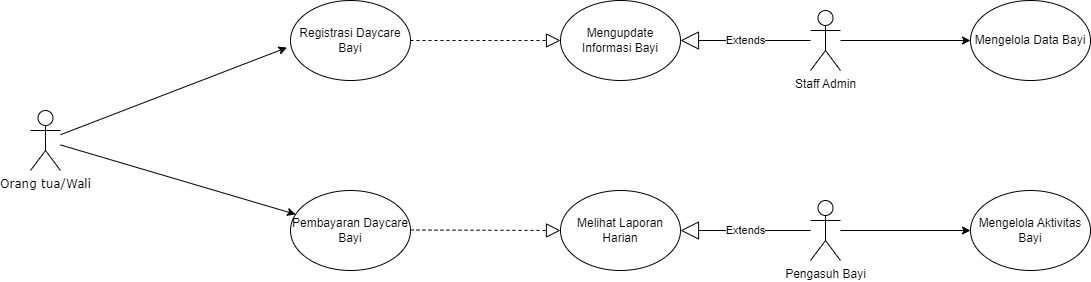

The diagram above was exported from draw.io. Its source (the exported page's mxGraphModel, read from the mxfile embedded in the PNG):
<mxGraphModel dx="954" dy="558" grid="1" gridSize="10" guides="1" tooltips="1" connect="1" arrows="1" fold="1" page="1" pageScale="1" pageWidth="850" pageHeight="1100" math="0" shadow="0">
  <root>
    <mxCell id="0" />
    <mxCell id="1" parent="0" />
    <object label="Orang tua/Wali" id="SPLtv-D785ofsWhWSg8D-1">
      <mxCell style="shape=umlActor;verticalLabelPosition=bottom;verticalAlign=top;html=1;outlineConnect=0;fontFamily=Verdana;" parent="1" vertex="1">
        <mxGeometry x="70" y="270" width="30" height="60" as="geometry" />
      </mxCell>
    </object>
    <mxCell id="TvlWa2O260B9gEWVFZoE-3" value="Registrasi Daycare Bayi" style="ellipse;whiteSpace=wrap;html=1;" vertex="1" parent="1">
      <mxGeometry x="330" y="160" width="120" height="80" as="geometry" />
    </mxCell>
    <mxCell id="TvlWa2O260B9gEWVFZoE-13" value="" style="endArrow=classic;html=1;rounded=0;entryX=-0.029;entryY=0.588;entryDx=0;entryDy=0;entryPerimeter=0;" edge="1" parent="1" source="SPLtv-D785ofsWhWSg8D-1" target="TvlWa2O260B9gEWVFZoE-3">
      <mxGeometry width="50" height="50" relative="1" as="geometry">
        <mxPoint x="110" y="165" as="sourcePoint" />
        <mxPoint x="160" y="115" as="targetPoint" />
      </mxGeometry>
    </mxCell>
    <mxCell id="TvlWa2O260B9gEWVFZoE-14" value="Pembayaran Daycare Bayi" style="ellipse;whiteSpace=wrap;html=1;" vertex="1" parent="1">
      <mxGeometry x="330" y="350" width="120" height="80" as="geometry" />
    </mxCell>
    <mxCell id="TvlWa2O260B9gEWVFZoE-15" value="" style="endArrow=classic;html=1;rounded=0;" edge="1" parent="1" source="SPLtv-D785ofsWhWSg8D-1" target="TvlWa2O260B9gEWVFZoE-14">
      <mxGeometry width="50" height="50" relative="1" as="geometry">
        <mxPoint x="110" y="320" as="sourcePoint" />
        <mxPoint x="160" y="270" as="targetPoint" />
      </mxGeometry>
    </mxCell>
    <mxCell id="TvlWa2O260B9gEWVFZoE-16" value="Mengupdate Informasi Bayi" style="ellipse;whiteSpace=wrap;html=1;" vertex="1" parent="1">
      <mxGeometry x="600" y="160" width="120" height="80" as="geometry" />
    </mxCell>
    <mxCell id="TvlWa2O260B9gEWVFZoE-17" value="Extends" style="endArrow=block;endSize=16;endFill=0;html=1;rounded=0;entryX=1;entryY=0.5;entryDx=0;entryDy=0;" edge="1" parent="1" source="TvlWa2O260B9gEWVFZoE-20" target="TvlWa2O260B9gEWVFZoE-16">
      <mxGeometry width="160" relative="1" as="geometry">
        <mxPoint x="720" y="120" as="sourcePoint" />
        <mxPoint x="870" y="120" as="targetPoint" />
      </mxGeometry>
    </mxCell>
    <mxCell id="TvlWa2O260B9gEWVFZoE-18" value="Melihat Laporan Harian" style="ellipse;whiteSpace=wrap;html=1;" vertex="1" parent="1">
      <mxGeometry x="600" y="350" width="120" height="80" as="geometry" />
    </mxCell>
    <mxCell id="TvlWa2O260B9gEWVFZoE-19" value="Extends" style="endArrow=block;endSize=16;endFill=0;html=1;rounded=0;entryX=1;entryY=0.5;entryDx=0;entryDy=0;" edge="1" parent="1" source="TvlWa2O260B9gEWVFZoE-22" target="TvlWa2O260B9gEWVFZoE-18">
      <mxGeometry width="160" relative="1" as="geometry">
        <mxPoint x="840" y="390" as="sourcePoint" />
        <mxPoint x="860" y="320" as="targetPoint" />
      </mxGeometry>
    </mxCell>
    <mxCell id="TvlWa2O260B9gEWVFZoE-20" value="Staff Admin" style="shape=umlActor;verticalLabelPosition=bottom;verticalAlign=top;html=1;outlineConnect=0;" vertex="1" parent="1">
      <mxGeometry x="850" y="170" width="30" height="60" as="geometry" />
    </mxCell>
    <mxCell id="TvlWa2O260B9gEWVFZoE-22" value="Pengasuh Bayi" style="shape=umlActor;verticalLabelPosition=bottom;verticalAlign=top;html=1;outlineConnect=0;" vertex="1" parent="1">
      <mxGeometry x="850" y="360" width="30" height="60" as="geometry" />
    </mxCell>
    <mxCell id="TvlWa2O260B9gEWVFZoE-23" value="" style="endArrow=block;dashed=1;endFill=0;endSize=12;html=1;rounded=0;" edge="1" parent="1">
      <mxGeometry width="160" relative="1" as="geometry">
        <mxPoint x="450" y="200" as="sourcePoint" />
        <mxPoint x="600" y="200" as="targetPoint" />
      </mxGeometry>
    </mxCell>
    <mxCell id="TvlWa2O260B9gEWVFZoE-24" value="" style="endArrow=block;dashed=1;endFill=0;endSize=12;html=1;rounded=0;entryX=0;entryY=0.5;entryDx=0;entryDy=0;" edge="1" parent="1" target="TvlWa2O260B9gEWVFZoE-18">
      <mxGeometry width="160" relative="1" as="geometry">
        <mxPoint x="450" y="389.5" as="sourcePoint" />
        <mxPoint x="600" y="389.5" as="targetPoint" />
      </mxGeometry>
    </mxCell>
    <mxCell id="TvlWa2O260B9gEWVFZoE-25" value="Mengelola Data Bayi" style="ellipse;whiteSpace=wrap;html=1;" vertex="1" parent="1">
      <mxGeometry x="1010" y="160" width="120" height="80" as="geometry" />
    </mxCell>
    <mxCell id="TvlWa2O260B9gEWVFZoE-26" value="" style="endArrow=classic;html=1;rounded=0;entryX=0;entryY=0.5;entryDx=0;entryDy=0;" edge="1" parent="1" source="TvlWa2O260B9gEWVFZoE-20" target="TvlWa2O260B9gEWVFZoE-25">
      <mxGeometry width="50" height="50" relative="1" as="geometry">
        <mxPoint x="890" y="210" as="sourcePoint" />
        <mxPoint x="940" y="160" as="targetPoint" />
      </mxGeometry>
    </mxCell>
    <mxCell id="TvlWa2O260B9gEWVFZoE-27" value="Mengelola Aktivitas Bayi" style="ellipse;whiteSpace=wrap;html=1;" vertex="1" parent="1">
      <mxGeometry x="1010" y="350" width="120" height="80" as="geometry" />
    </mxCell>
    <mxCell id="TvlWa2O260B9gEWVFZoE-28" value="" style="endArrow=classic;html=1;rounded=0;entryX=0;entryY=0.5;entryDx=0;entryDy=0;" edge="1" parent="1" source="TvlWa2O260B9gEWVFZoE-22" target="TvlWa2O260B9gEWVFZoE-27">
      <mxGeometry width="50" height="50" relative="1" as="geometry">
        <mxPoint x="900" y="390" as="sourcePoint" />
        <mxPoint x="950" y="340" as="targetPoint" />
      </mxGeometry>
    </mxCell>
  </root>
</mxGraphModel>